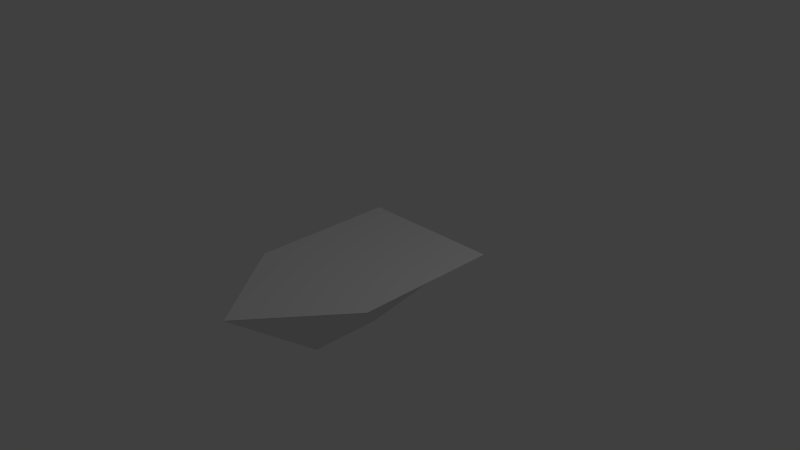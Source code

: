 # Source: Ship.blend  (saved by Blender 2.76.0; exported with 4.5.12 LTS)
import bpy
from mathutils import Matrix  # noqa: F401  (used for matrix-valued properties, if any)

bpy.ops.wm.read_factory_settings(use_empty=True)
scene = bpy.context.scene
scene.name = 'Scene'

# ---- collections
col_collection_1 = bpy.data.collections.new('Collection 1'); scene.collection.children.link(col_collection_1)

# ---- materials (node trees are filled in below, after node groups)
mat_material = bpy.data.materials.new('Material')
mat_material.alpha_threshold = 0.0
mat_material.use_transparent_shadow = False
mat_material.roughness = 0.5
mat_material.line_color = (0.0, 0.0, 0.0, 1.0)

# ---- material node trees

# ---- world
world_world = bpy.data.worlds.new('World'); scene.world = world_world
world_world.color = (0.05088, 0.05088, 0.05088)
world_world.use_sun_shadow = False
world_world.sun_shadow_jitter_overblur = 0.0
world_world.cycles.sampling_method = 'MANUAL'
world_world.cycles.sample_map_resolution = 256

# ---- cameras
cam_camera = bpy.data.cameras.new('Camera')
cam_camera.clip_end = 100.0
cam_camera.lens = 35.0
cam_camera.sensor_width = 32.0
cam_camera.sensor_height = 18.0
cam_camera.ortho_scale = 7.314
cam_camera.dof.focus_distance = 0.0
cam_camera.dof.aperture_fstop = 128.0

# ---- lights
light_lamp = bpy.data.lights.new('Lamp', 'POINT')
light_lamp.transmission_factor = 0.0
light_lamp.cutoff_distance = 30.0
light_lamp.energy = 100.0
light_lamp.shadow_buffer_clip_start = 1.001
light_lamp.shadow_soft_size = 0.1
light_lamp.shadow_maximum_resolution = 0.006
light_lamp.use_absolute_resolution = True
light_lamp.cycles.use_multiple_importance_sampling = False

# ---- meshes
me_cube = bpy.data.meshes.new('Cube')
me_cube.from_pydata([(-0.000439, 1.0, -0.8138), (-0.000439, -1.0, -1.0), (-0.002318, -1.0, -1.0), (-0.002318, 1.0, -0.8129), (-0.000439, -5.96e-08, -1.0), (1.788e-07, 1.0, -0.8112), (1.0, 1.0, 0.0), (0.0, -1.0, -1.0), (1.0, -1.0, 0.0), (-0.002318, 2.98e-07, -1.0), (-1.0, -1.0, 0.0), (-1.0, 1.0, 0.0), (2.384e-07, 1.0, 0.0), (-1.0, 2.384e-07, 0.0), (-2.98e-07, -2.274, 0.0), (1.0, -2.98e-07, 0.0), (5.96e-08, 1.192e-07, -1.0), (2.384e-07, -2.268, 0.0), (-1.0, -0.996, 0.0), (1.0, -0.996, 0.0)], [], [(16, 7, 2, 9), (12, 5, 3, 11), (6, 0, 5, 12), (9, 13, 11, 3), (2, 10, 13, 9), (7, 14, 10, 2), (1, 8, 14, 7), (4, 15, 8, 1), (0, 6, 15, 4), (5, 16, 9, 3), (0, 4, 16, 5), (4, 1, 7, 16), (6, 12, 17, 19), (12, 11, 18, 17)])
me_cube.materials.append(mat_material)
me_cube.use_remesh_preserve_volume = False
me_cube.use_remesh_preserve_attributes = False
me_cube.use_mirror_vertex_groups = False
me_cube.update()

# ---- objects
ob_cube = bpy.data.objects.new('Cube', me_cube)
ob_lamp = bpy.data.objects.new('Lamp', light_lamp)
ob_camera = bpy.data.objects.new('Camera', cam_camera)

# ---- transforms, parenting, visibility, modifiers, constraints
ob_cube.location = (0.0, 0.0, 0.0)
ob_cube.lock_rotations_4d = False
ob_cube.empty_display_type = 'ARROWS'
ob_cube.lineart.crease_threshold = 0.0
ob_lamp.location = (4.076, 1.005, 5.904)
ob_lamp.rotation_euler = (0.6503, 0.05522, 1.866)
ob_lamp.lock_rotations_4d = False
ob_lamp.empty_display_type = 'ARROWS'
ob_lamp.color = (0.0, 0.0, 0.0, 0.0)
ob_lamp.lineart.crease_threshold = 0.0
ob_camera.location = (7.481, -6.508, 5.344)
ob_camera.rotation_euler = (1.109, 0.01082, 0.8149)
ob_camera.lock_rotations_4d = False
ob_camera.empty_display_type = 'ARROWS'
ob_camera.color = (0.0, 0.0, 0.0, 0.0)
ob_camera.display_type = 'WIRE'
ob_camera.lineart.crease_threshold = 0.0

# ---- collection membership
col_collection_1.objects.link(ob_cube)
col_collection_1.objects.link(ob_lamp)
col_collection_1.objects.link(ob_camera)

# ---- scene / render settings (as saved in the file)
scene.camera = ob_camera
scene.frame_start = 1; scene.frame_end = 250; scene.frame_set(1)
scene.render.engine = 'BLENDER_EEVEE_NEXT'
scene.render.resolution_percentage = 50
scene.render.dither_intensity = 0.0
scene.cycles.use_denoising = False
scene.cycles.samples = 10
scene.cycles.sampling_pattern = 'TABULATED_SOBOL'
scene.cycles.light_sampling_threshold = 0.0
scene.cycles.use_adaptive_sampling = False
scene.cycles.use_light_tree = False
scene.cycles.blur_glossy = 0.0
scene.cycles.pixel_filter_type = 'GAUSSIAN'
scene.cycles.sample_clamp_indirect = 0.0
scene.view_settings.view_transform = 'Standard'
bpy.context.view_layer.update()
